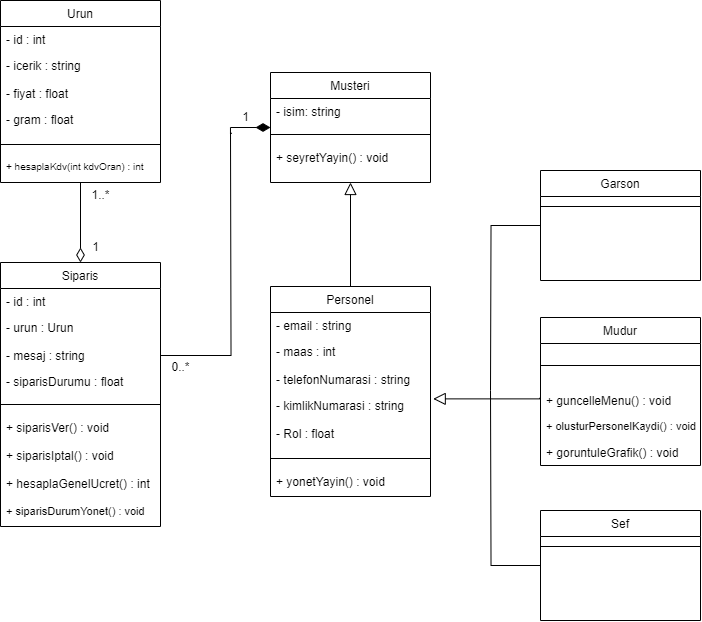

The diagram above was exported from draw.io. Its source (the exported page's mxGraphModel, read from the mxfile embedded in the PNG):
<mxGraphModel dx="607" dy="323" grid="1" gridSize="10" guides="1" tooltips="1" connect="1" arrows="1" fold="1" page="1" pageScale="1" pageWidth="827" pageHeight="1169" math="0" shadow="0">
  <root>
    <mxCell id="WIyWlLk6GJQsqaUBKTNV-0" />
    <mxCell id="WIyWlLk6GJQsqaUBKTNV-1" parent="WIyWlLk6GJQsqaUBKTNV-0" />
    <mxCell id="kspMIgarsZZT7MTQdMF7-15" value="" style="edgeStyle=orthogonalEdgeStyle;rounded=0;orthogonalLoop=1;jettySize=auto;html=1;endArrow=block;endFill=0;entryX=0.5;entryY=1;entryDx=0;entryDy=0;endSize=10;" parent="WIyWlLk6GJQsqaUBKTNV-1" source="zkfFHV4jXpPFQw0GAbJ--0" target="kspMIgarsZZT7MTQdMF7-7" edge="1">
      <mxGeometry relative="1" as="geometry">
        <mxPoint x="420" y="232" as="targetPoint" />
        <Array as="points" />
      </mxGeometry>
    </mxCell>
    <mxCell id="zkfFHV4jXpPFQw0GAbJ--0" value="Personel" style="swimlane;fontStyle=0;align=center;verticalAlign=top;childLayout=stackLayout;horizontal=1;startSize=26;horizontalStack=0;resizeParent=1;resizeLast=0;collapsible=1;marginBottom=0;rounded=0;shadow=0;strokeWidth=1;" parent="WIyWlLk6GJQsqaUBKTNV-1" vertex="1">
      <mxGeometry x="340" y="326" width="160" height="210" as="geometry">
        <mxRectangle x="230" y="140" width="160" height="26" as="alternateBounds" />
      </mxGeometry>
    </mxCell>
    <mxCell id="zkfFHV4jXpPFQw0GAbJ--3" value="- email : string" style="text;align=left;verticalAlign=top;spacingLeft=4;spacingRight=4;overflow=hidden;rotatable=0;points=[[0,0.5],[1,0.5]];portConstraint=eastwest;rounded=0;shadow=0;html=0;" parent="zkfFHV4jXpPFQw0GAbJ--0" vertex="1">
      <mxGeometry y="26" width="160" height="26" as="geometry" />
    </mxCell>
    <mxCell id="kspMIgarsZZT7MTQdMF7-5" value="- maas : int" style="text;align=left;verticalAlign=top;spacingLeft=4;spacingRight=4;overflow=hidden;rotatable=0;points=[[0,0.5],[1,0.5]];portConstraint=eastwest;rounded=0;shadow=0;html=0;" parent="zkfFHV4jXpPFQw0GAbJ--0" vertex="1">
      <mxGeometry y="52" width="160" height="28" as="geometry" />
    </mxCell>
    <mxCell id="kspMIgarsZZT7MTQdMF7-19" value="- telefonNumarasi : string" style="text;align=left;verticalAlign=top;spacingLeft=4;spacingRight=4;overflow=hidden;rotatable=0;points=[[0,0.5],[1,0.5]];portConstraint=eastwest;rounded=0;shadow=0;html=0;" parent="zkfFHV4jXpPFQw0GAbJ--0" vertex="1">
      <mxGeometry y="80" width="160" height="26" as="geometry" />
    </mxCell>
    <mxCell id="kspMIgarsZZT7MTQdMF7-16" value="- kimlikNumarasi : string" style="text;align=left;verticalAlign=top;spacingLeft=4;spacingRight=4;overflow=hidden;rotatable=0;points=[[0,0.5],[1,0.5]];portConstraint=eastwest;rounded=0;shadow=0;html=0;" parent="zkfFHV4jXpPFQw0GAbJ--0" vertex="1">
      <mxGeometry y="106" width="160" height="28" as="geometry" />
    </mxCell>
    <mxCell id="kspMIgarsZZT7MTQdMF7-71" value="- Rol : float" style="text;align=left;verticalAlign=top;spacingLeft=4;spacingRight=4;overflow=hidden;rotatable=0;points=[[0,0.5],[1,0.5]];portConstraint=eastwest;rounded=0;shadow=0;html=0;" parent="zkfFHV4jXpPFQw0GAbJ--0" vertex="1">
      <mxGeometry y="134" width="160" height="28" as="geometry" />
    </mxCell>
    <mxCell id="zkfFHV4jXpPFQw0GAbJ--4" value="" style="line;html=1;strokeWidth=1;align=left;verticalAlign=middle;spacingTop=-1;spacingLeft=3;spacingRight=3;rotatable=0;labelPosition=right;points=[];portConstraint=eastwest;" parent="zkfFHV4jXpPFQw0GAbJ--0" vertex="1">
      <mxGeometry y="162" width="160" height="20" as="geometry" />
    </mxCell>
    <mxCell id="kspMIgarsZZT7MTQdMF7-6" value="+ yonetYayin() : void" style="text;align=left;verticalAlign=top;spacingLeft=4;spacingRight=4;overflow=hidden;rotatable=0;points=[[0,0.5],[1,0.5]];portConstraint=eastwest;" parent="zkfFHV4jXpPFQw0GAbJ--0" vertex="1">
      <mxGeometry y="182" width="160" height="28" as="geometry" />
    </mxCell>
    <mxCell id="zkfFHV4jXpPFQw0GAbJ--16" value="" style="endArrow=block;endSize=10;endFill=0;shadow=0;strokeWidth=1;rounded=0;curved=0;edgeStyle=elbowEdgeStyle;elbow=vertical;exitX=-0.005;exitY=0.242;exitDx=0;exitDy=0;exitPerimeter=0;entryX=1.017;entryY=0.252;entryDx=0;entryDy=0;entryPerimeter=0;" parent="WIyWlLk6GJQsqaUBKTNV-1" edge="1" target="kspMIgarsZZT7MTQdMF7-16">
      <mxGeometry width="160" relative="1" as="geometry">
        <mxPoint x="609.1999999999998" y="437.29200000000003" as="sourcePoint" />
        <mxPoint x="510" y="430" as="targetPoint" />
        <Array as="points" />
      </mxGeometry>
    </mxCell>
    <mxCell id="kspMIgarsZZT7MTQdMF7-51" style="edgeStyle=orthogonalEdgeStyle;rounded=0;orthogonalLoop=1;jettySize=auto;html=1;exitX=0;exitY=0.5;exitDx=0;exitDy=0;endArrow=none;endFill=0;startArrow=diamondThin;startFill=1;startSize=12;entryX=0.045;entryY=1.026;entryDx=0;entryDy=0;entryPerimeter=0;" parent="WIyWlLk6GJQsqaUBKTNV-1" source="kspMIgarsZZT7MTQdMF7-7" target="kspMIgarsZZT7MTQdMF7-53" edge="1">
      <mxGeometry relative="1" as="geometry">
        <mxPoint x="310" y="182" as="targetPoint" />
        <Array as="points">
          <mxPoint x="300" y="167" />
          <mxPoint x="300" y="173" />
        </Array>
      </mxGeometry>
    </mxCell>
    <mxCell id="kspMIgarsZZT7MTQdMF7-7" value="Musteri" style="swimlane;fontStyle=0;align=center;verticalAlign=top;childLayout=stackLayout;horizontal=1;startSize=26;horizontalStack=0;resizeParent=1;resizeLast=0;collapsible=1;marginBottom=0;rounded=0;shadow=0;strokeWidth=1;" parent="WIyWlLk6GJQsqaUBKTNV-1" vertex="1">
      <mxGeometry x="340" y="112" width="160" height="110" as="geometry">
        <mxRectangle x="230" y="140" width="160" height="26" as="alternateBounds" />
      </mxGeometry>
    </mxCell>
    <mxCell id="kspMIgarsZZT7MTQdMF7-8" value="- isim: string" style="text;align=left;verticalAlign=top;spacingLeft=4;spacingRight=4;overflow=hidden;rotatable=0;points=[[0,0.5],[1,0.5]];portConstraint=eastwest;" parent="kspMIgarsZZT7MTQdMF7-7" vertex="1">
      <mxGeometry y="26" width="160" height="26" as="geometry" />
    </mxCell>
    <mxCell id="kspMIgarsZZT7MTQdMF7-50" value="" style="line;html=1;strokeWidth=1;align=left;verticalAlign=middle;spacingTop=-1;spacingLeft=3;spacingRight=3;rotatable=0;labelPosition=right;points=[];portConstraint=eastwest;" parent="kspMIgarsZZT7MTQdMF7-7" vertex="1">
      <mxGeometry y="52" width="160" height="20" as="geometry" />
    </mxCell>
    <mxCell id="kspMIgarsZZT7MTQdMF7-14" value="+ seyretYayin() : void" style="text;align=left;verticalAlign=top;spacingLeft=4;spacingRight=4;overflow=hidden;rotatable=0;points=[[0,0.5],[1,0.5]];portConstraint=eastwest;" parent="kspMIgarsZZT7MTQdMF7-7" vertex="1">
      <mxGeometry y="72" width="160" height="28" as="geometry" />
    </mxCell>
    <mxCell id="kspMIgarsZZT7MTQdMF7-21" value="Mudur" style="swimlane;fontStyle=0;align=center;verticalAlign=top;childLayout=stackLayout;horizontal=1;startSize=26;horizontalStack=0;resizeParent=1;resizeLast=0;collapsible=1;marginBottom=0;rounded=0;shadow=0;strokeWidth=1;" parent="WIyWlLk6GJQsqaUBKTNV-1" vertex="1">
      <mxGeometry x="610" y="357" width="160" height="148" as="geometry">
        <mxRectangle x="130" y="380" width="160" height="26" as="alternateBounds" />
      </mxGeometry>
    </mxCell>
    <mxCell id="kspMIgarsZZT7MTQdMF7-24" value="" style="line;html=1;strokeWidth=1;align=left;verticalAlign=middle;spacingTop=-1;spacingLeft=3;spacingRight=3;rotatable=0;labelPosition=right;points=[];portConstraint=eastwest;" parent="kspMIgarsZZT7MTQdMF7-21" vertex="1">
      <mxGeometry y="26" width="160" height="44" as="geometry" />
    </mxCell>
    <mxCell id="kspMIgarsZZT7MTQdMF7-68" value="+ guncelleMenu() : void" style="text;align=left;verticalAlign=top;spacingLeft=4;spacingRight=4;overflow=hidden;rotatable=0;points=[[0,0.5],[1,0.5]];portConstraint=eastwest;" parent="kspMIgarsZZT7MTQdMF7-21" vertex="1">
      <mxGeometry y="70" width="160" height="26" as="geometry" />
    </mxCell>
    <mxCell id="kspMIgarsZZT7MTQdMF7-70" value="+ olusturPersonelKaydi() : void" style="text;align=left;verticalAlign=top;spacingLeft=4;spacingRight=4;overflow=hidden;rotatable=0;points=[[0,0.5],[1,0.5]];portConstraint=eastwest;fontSize=11;" parent="kspMIgarsZZT7MTQdMF7-21" vertex="1">
      <mxGeometry y="96" width="160" height="26" as="geometry" />
    </mxCell>
    <mxCell id="kspMIgarsZZT7MTQdMF7-69" value="+ goruntuleGrafik() : void" style="text;align=left;verticalAlign=top;spacingLeft=4;spacingRight=4;overflow=hidden;rotatable=0;points=[[0,0.5],[1,0.5]];portConstraint=eastwest;" parent="kspMIgarsZZT7MTQdMF7-21" vertex="1">
      <mxGeometry y="122" width="160" height="26" as="geometry" />
    </mxCell>
    <mxCell id="kspMIgarsZZT7MTQdMF7-33" value="Siparis" style="swimlane;fontStyle=0;align=center;verticalAlign=top;childLayout=stackLayout;horizontal=1;startSize=26;horizontalStack=0;resizeParent=1;resizeLast=0;collapsible=1;marginBottom=0;rounded=0;shadow=0;strokeWidth=1;" parent="WIyWlLk6GJQsqaUBKTNV-1" vertex="1">
      <mxGeometry x="70" y="302" width="160" height="264" as="geometry">
        <mxRectangle x="230" y="140" width="160" height="26" as="alternateBounds" />
      </mxGeometry>
    </mxCell>
    <mxCell id="kspMIgarsZZT7MTQdMF7-34" value="- id : int" style="text;align=left;verticalAlign=top;spacingLeft=4;spacingRight=4;overflow=hidden;rotatable=0;points=[[0,0.5],[1,0.5]];portConstraint=eastwest;rounded=0;shadow=0;html=0;" parent="kspMIgarsZZT7MTQdMF7-33" vertex="1">
      <mxGeometry y="26" width="160" height="26" as="geometry" />
    </mxCell>
    <mxCell id="kspMIgarsZZT7MTQdMF7-35" value="- urun : Urun" style="text;align=left;verticalAlign=top;spacingLeft=4;spacingRight=4;overflow=hidden;rotatable=0;points=[[0,0.5],[1,0.5]];portConstraint=eastwest;rounded=0;shadow=0;html=0;" parent="kspMIgarsZZT7MTQdMF7-33" vertex="1">
      <mxGeometry y="52" width="160" height="28" as="geometry" />
    </mxCell>
    <mxCell id="kspMIgarsZZT7MTQdMF7-49" style="edgeStyle=orthogonalEdgeStyle;rounded=0;orthogonalLoop=1;jettySize=auto;html=1;exitX=1;exitY=0.5;exitDx=0;exitDy=0;endArrow=none;endFill=0;" parent="kspMIgarsZZT7MTQdMF7-33" source="kspMIgarsZZT7MTQdMF7-36" edge="1">
      <mxGeometry relative="1" as="geometry">
        <mxPoint x="230" y="-130" as="targetPoint" />
      </mxGeometry>
    </mxCell>
    <mxCell id="kspMIgarsZZT7MTQdMF7-36" value="- mesaj : string" style="text;align=left;verticalAlign=top;spacingLeft=4;spacingRight=4;overflow=hidden;rotatable=0;points=[[0,0.5],[1,0.5]];portConstraint=eastwest;rounded=0;shadow=0;html=0;" parent="kspMIgarsZZT7MTQdMF7-33" vertex="1">
      <mxGeometry y="80" width="160" height="26" as="geometry" />
    </mxCell>
    <mxCell id="kspMIgarsZZT7MTQdMF7-67" value="- siparisDurumu : float" style="text;align=left;verticalAlign=top;spacingLeft=4;spacingRight=4;overflow=hidden;rotatable=0;points=[[0,0.5],[1,0.5]];portConstraint=eastwest;rounded=0;shadow=0;html=0;" parent="kspMIgarsZZT7MTQdMF7-33" vertex="1">
      <mxGeometry y="106" width="160" height="26" as="geometry" />
    </mxCell>
    <mxCell id="kspMIgarsZZT7MTQdMF7-38" value="" style="line;html=1;strokeWidth=1;align=left;verticalAlign=middle;spacingTop=-1;spacingLeft=3;spacingRight=3;rotatable=0;labelPosition=right;points=[];portConstraint=eastwest;" parent="kspMIgarsZZT7MTQdMF7-33" vertex="1">
      <mxGeometry y="132" width="160" height="20" as="geometry" />
    </mxCell>
    <mxCell id="kspMIgarsZZT7MTQdMF7-41" value="+ siparisVer() : void" style="text;align=left;verticalAlign=top;spacingLeft=4;spacingRight=4;overflow=hidden;rotatable=0;points=[[0,0.5],[1,0.5]];portConstraint=eastwest;" parent="kspMIgarsZZT7MTQdMF7-33" vertex="1">
      <mxGeometry y="152" width="160" height="28" as="geometry" />
    </mxCell>
    <mxCell id="kspMIgarsZZT7MTQdMF7-42" value="+ siparisIptal() : void" style="text;align=left;verticalAlign=top;spacingLeft=4;spacingRight=4;overflow=hidden;rotatable=0;points=[[0,0.5],[1,0.5]];portConstraint=eastwest;" parent="kspMIgarsZZT7MTQdMF7-33" vertex="1">
      <mxGeometry y="180" width="160" height="28" as="geometry" />
    </mxCell>
    <mxCell id="kspMIgarsZZT7MTQdMF7-62" value="+ hesaplaGenelUcret() : int" style="text;align=left;verticalAlign=top;spacingLeft=4;spacingRight=4;overflow=hidden;rotatable=0;points=[[0,0.5],[1,0.5]];portConstraint=eastwest;" parent="kspMIgarsZZT7MTQdMF7-33" vertex="1">
      <mxGeometry y="208" width="160" height="28" as="geometry" />
    </mxCell>
    <mxCell id="kspMIgarsZZT7MTQdMF7-43" value="+ siparisDurumYonet() : void" style="text;align=left;verticalAlign=top;spacingLeft=4;spacingRight=4;overflow=hidden;rotatable=0;points=[[0,0.5],[1,0.5]];portConstraint=eastwest;fontSize=11;" parent="kspMIgarsZZT7MTQdMF7-33" vertex="1">
      <mxGeometry y="236" width="160" height="28" as="geometry" />
    </mxCell>
    <mxCell id="kspMIgarsZZT7MTQdMF7-53" value="1" style="text;html=1;align=center;verticalAlign=middle;resizable=0;points=[];autosize=1;strokeColor=none;fillColor=none;" parent="WIyWlLk6GJQsqaUBKTNV-1" vertex="1">
      <mxGeometry x="300" y="142" width="30" height="30" as="geometry" />
    </mxCell>
    <mxCell id="kspMIgarsZZT7MTQdMF7-54" value="0..*" style="text;html=1;align=center;verticalAlign=middle;resizable=0;points=[];autosize=1;strokeColor=none;fillColor=none;" parent="WIyWlLk6GJQsqaUBKTNV-1" vertex="1">
      <mxGeometry x="230" y="392" width="40" height="30" as="geometry" />
    </mxCell>
    <mxCell id="kspMIgarsZZT7MTQdMF7-63" value="" style="edgeStyle=orthogonalEdgeStyle;rounded=0;orthogonalLoop=1;jettySize=auto;html=1;entryX=0.5;entryY=0;entryDx=0;entryDy=0;endArrow=diamondThin;endFill=0;endSize=12;" parent="WIyWlLk6GJQsqaUBKTNV-1" source="kspMIgarsZZT7MTQdMF7-55" target="kspMIgarsZZT7MTQdMF7-33" edge="1">
      <mxGeometry relative="1" as="geometry">
        <mxPoint x="160" y="302" as="targetPoint" />
        <Array as="points" />
      </mxGeometry>
    </mxCell>
    <mxCell id="kspMIgarsZZT7MTQdMF7-55" value="Urun" style="swimlane;fontStyle=0;align=center;verticalAlign=top;childLayout=stackLayout;horizontal=1;startSize=26;horizontalStack=0;resizeParent=1;resizeLast=0;collapsible=1;marginBottom=0;rounded=0;shadow=0;strokeWidth=1;" parent="WIyWlLk6GJQsqaUBKTNV-1" vertex="1">
      <mxGeometry x="70" y="40" width="160" height="182" as="geometry">
        <mxRectangle x="230" y="140" width="160" height="26" as="alternateBounds" />
      </mxGeometry>
    </mxCell>
    <mxCell id="kspMIgarsZZT7MTQdMF7-56" value="- id : int" style="text;align=left;verticalAlign=top;spacingLeft=4;spacingRight=4;overflow=hidden;rotatable=0;points=[[0,0.5],[1,0.5]];portConstraint=eastwest;rounded=0;shadow=0;html=0;" parent="kspMIgarsZZT7MTQdMF7-55" vertex="1">
      <mxGeometry y="26" width="160" height="26" as="geometry" />
    </mxCell>
    <mxCell id="kspMIgarsZZT7MTQdMF7-57" value="- icerik : string" style="text;align=left;verticalAlign=top;spacingLeft=4;spacingRight=4;overflow=hidden;rotatable=0;points=[[0,0.5],[1,0.5]];portConstraint=eastwest;rounded=0;shadow=0;html=0;" parent="kspMIgarsZZT7MTQdMF7-55" vertex="1">
      <mxGeometry y="52" width="160" height="28" as="geometry" />
    </mxCell>
    <mxCell id="kspMIgarsZZT7MTQdMF7-58" value="- fiyat : float" style="text;align=left;verticalAlign=top;spacingLeft=4;spacingRight=4;overflow=hidden;rotatable=0;points=[[0,0.5],[1,0.5]];portConstraint=eastwest;rounded=0;shadow=0;html=0;" parent="kspMIgarsZZT7MTQdMF7-55" vertex="1">
      <mxGeometry y="80" width="160" height="26" as="geometry" />
    </mxCell>
    <mxCell id="kspMIgarsZZT7MTQdMF7-59" value="- gram : float" style="text;align=left;verticalAlign=top;spacingLeft=4;spacingRight=4;overflow=hidden;rotatable=0;points=[[0,0.5],[1,0.5]];portConstraint=eastwest;rounded=0;shadow=0;html=0;" parent="kspMIgarsZZT7MTQdMF7-55" vertex="1">
      <mxGeometry y="106" width="160" height="28" as="geometry" />
    </mxCell>
    <mxCell id="kspMIgarsZZT7MTQdMF7-60" value="" style="line;html=1;strokeWidth=1;align=left;verticalAlign=middle;spacingTop=-1;spacingLeft=3;spacingRight=3;rotatable=0;labelPosition=right;points=[];portConstraint=eastwest;" parent="kspMIgarsZZT7MTQdMF7-55" vertex="1">
      <mxGeometry y="134" width="160" height="20" as="geometry" />
    </mxCell>
    <mxCell id="kspMIgarsZZT7MTQdMF7-61" value="+ hesaplaKdv(int kdvOran) : int" style="text;align=left;verticalAlign=top;spacingLeft=4;spacingRight=4;overflow=hidden;rotatable=0;points=[[0,0.5],[1,0.5]];portConstraint=eastwest;fontSize=10;" parent="kspMIgarsZZT7MTQdMF7-55" vertex="1">
      <mxGeometry y="154" width="160" height="28" as="geometry" />
    </mxCell>
    <mxCell id="kspMIgarsZZT7MTQdMF7-64" value="1" style="text;html=1;align=center;verticalAlign=middle;resizable=0;points=[];autosize=1;strokeColor=none;fillColor=none;" parent="WIyWlLk6GJQsqaUBKTNV-1" vertex="1">
      <mxGeometry x="150" y="272" width="30" height="30" as="geometry" />
    </mxCell>
    <mxCell id="kspMIgarsZZT7MTQdMF7-65" value="1..*" style="text;html=1;align=center;verticalAlign=middle;resizable=0;points=[];autosize=1;strokeColor=none;fillColor=none;" parent="WIyWlLk6GJQsqaUBKTNV-1" vertex="1">
      <mxGeometry x="150" y="220" width="40" height="30" as="geometry" />
    </mxCell>
    <mxCell id="kspMIgarsZZT7MTQdMF7-80" style="edgeStyle=orthogonalEdgeStyle;rounded=0;orthogonalLoop=1;jettySize=auto;html=1;exitX=0;exitY=0.5;exitDx=0;exitDy=0;endArrow=none;endFill=0;" parent="WIyWlLk6GJQsqaUBKTNV-1" source="kspMIgarsZZT7MTQdMF7-72" edge="1">
      <mxGeometry relative="1" as="geometry">
        <mxPoint x="560" y="430" as="targetPoint" />
      </mxGeometry>
    </mxCell>
    <mxCell id="kspMIgarsZZT7MTQdMF7-72" value="Garson" style="swimlane;fontStyle=0;align=center;verticalAlign=top;childLayout=stackLayout;horizontal=1;startSize=26;horizontalStack=0;resizeParent=1;resizeLast=0;collapsible=1;marginBottom=0;rounded=0;shadow=0;strokeWidth=1;" parent="WIyWlLk6GJQsqaUBKTNV-1" vertex="1">
      <mxGeometry x="610" y="210" width="160" height="110" as="geometry">
        <mxRectangle x="230" y="140" width="160" height="26" as="alternateBounds" />
      </mxGeometry>
    </mxCell>
    <mxCell id="kspMIgarsZZT7MTQdMF7-74" value="" style="line;html=1;strokeWidth=1;align=left;verticalAlign=middle;spacingTop=-1;spacingLeft=3;spacingRight=3;rotatable=0;labelPosition=right;points=[];portConstraint=eastwest;" parent="kspMIgarsZZT7MTQdMF7-72" vertex="1">
      <mxGeometry y="26" width="160" height="20" as="geometry" />
    </mxCell>
    <mxCell id="kspMIgarsZZT7MTQdMF7-81" style="edgeStyle=orthogonalEdgeStyle;rounded=0;orthogonalLoop=1;jettySize=auto;html=1;exitX=0;exitY=0.5;exitDx=0;exitDy=0;endArrow=none;endFill=0;" parent="WIyWlLk6GJQsqaUBKTNV-1" source="kspMIgarsZZT7MTQdMF7-76" edge="1">
      <mxGeometry relative="1" as="geometry">
        <mxPoint x="560" y="430" as="targetPoint" />
      </mxGeometry>
    </mxCell>
    <mxCell id="kspMIgarsZZT7MTQdMF7-76" value="Sef" style="swimlane;fontStyle=0;align=center;verticalAlign=top;childLayout=stackLayout;horizontal=1;startSize=26;horizontalStack=0;resizeParent=1;resizeLast=0;collapsible=1;marginBottom=0;rounded=0;shadow=0;strokeWidth=1;" parent="WIyWlLk6GJQsqaUBKTNV-1" vertex="1">
      <mxGeometry x="610" y="550" width="160" height="110" as="geometry">
        <mxRectangle x="230" y="140" width="160" height="26" as="alternateBounds" />
      </mxGeometry>
    </mxCell>
    <mxCell id="kspMIgarsZZT7MTQdMF7-78" value="" style="line;html=1;strokeWidth=1;align=left;verticalAlign=middle;spacingTop=-1;spacingLeft=3;spacingRight=3;rotatable=0;labelPosition=right;points=[];portConstraint=eastwest;" parent="kspMIgarsZZT7MTQdMF7-76" vertex="1">
      <mxGeometry y="26" width="160" height="20" as="geometry" />
    </mxCell>
  </root>
</mxGraphModel>